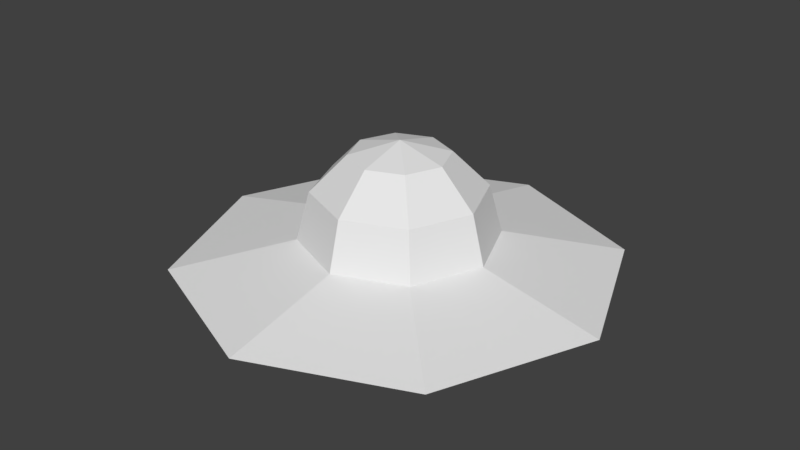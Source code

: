 # Source: ufo.blend  (saved by Blender 2.77.0; exported with 4.5.12 LTS)
import bpy
from mathutils import Matrix  # noqa: F401  (used for matrix-valued properties, if any)

bpy.ops.wm.read_factory_settings(use_empty=True)
scene = bpy.context.scene
scene.name = 'Scene'

# ---- collections
col_collection_1 = bpy.data.collections.new('Collection 1'); scene.collection.children.link(col_collection_1)

# ---- world
world_world = bpy.data.worlds.new('World'); scene.world = world_world
world_world.color = (0.05088, 0.05088, 0.05088)
world_world.use_sun_shadow = False
world_world.sun_shadow_jitter_overblur = 0.0
world_world.cycles.sampling_method = 'MANUAL'

# ---- meshes
me_sphere_006 = bpy.data.meshes.new('Sphere.006')
me_sphere_006.from_pydata([(-0.5, 0.0, 0.866), (-0.866, 0.0, 0.5), (-1.0, 0.0, -4.371e-08), (-1.593, -1.593, -0.271), (-2.384e-07, -5.96e-08, -0.7818), (-0.3536, 0.3536, 0.866), (-0.6124, 0.6124, 0.5), (-0.7071, 0.7071, -4.371e-08), (-1.068e-07, -2.252, -0.271), (-0.621, -7.79e-08, -0.7818), (-1.336e-07, 0.5, 0.866), (-1.634e-07, 0.866, 0.5), (-1.336e-07, 1.0, -4.371e-08), (1.593, -1.593, -0.271), (-0.4391, 0.4391, -0.7818), (-2.578e-07, -1.068e-07, 1.0), (0.3536, 0.3536, 0.866), (0.6124, 0.6124, 0.5), (0.7071, 0.7071, -4.371e-08), (2.252, -9.308e-09, -0.271), (-1.761e-07, 0.621, -0.7818), (0.4391, 0.4391, -0.7818), (0.5, -4.717e-08, 0.866), (0.866, 4.224e-08, 0.5), (1.0, 1.244e-08, -4.371e-08), (1.593, 1.593, -0.271), (0.621, -7.017e-08, -0.7818), (0.3536, -0.3536, 0.866), (0.6124, -0.6124, 0.5), (0.7071, -0.7071, -4.371e-08), (-3.972e-08, 2.252, -0.271), (0.4391, -0.4391, -0.7818), (-1.932e-07, -0.5, 0.866), (-1.038e-07, -0.866, 0.5), (-1.634e-07, -1.0, -4.371e-08), (-1.593, 1.593, -0.271), (-1.946e-07, -0.621, -0.7818), (-0.3536, -0.3536, 0.866), (-0.6124, -0.6124, 0.5), (-0.7071, -0.7071, -4.371e-08), (-2.252, -3.733e-08, -0.271), (-0.4391, -0.4391, -0.7818), (-2.384e-07, -5.96e-08, -0.7818), (-2.347e-07, -5.96e-08, -0.7818), (-2.384e-07, -5.96e-08, -0.7818), (-2.384e-07, -5.96e-08, -0.7818), (-2.384e-07, -5.96e-08, -0.7818), (-2.347e-07, -5.96e-08, -0.7818), (-2.384e-07, -5.96e-08, -0.7818)], [], [(9, 14, 42, 4), (1, 0, 5, 6), (21, 26, 45, 44), (2, 1, 6, 7), (0, 15, 5), (26, 31, 46, 45), (41, 9, 4, 48), (7, 6, 11, 12), (5, 15, 10), (36, 41, 48, 47), (20, 21, 44, 43), (6, 5, 10, 11), (14, 20, 43, 42), (12, 11, 17, 18), (10, 15, 16), (30, 25, 21, 20), (3, 40, 9, 41), (11, 10, 16, 17), (40, 35, 14, 9), (18, 17, 23, 24), (16, 15, 22), (35, 30, 20, 14), (13, 8, 36, 31), (17, 16, 22, 23), (24, 23, 28, 29), (22, 15, 27), (19, 13, 31, 26), (2, 7, 35, 40), (23, 22, 27, 28), (25, 19, 26, 21), (27, 15, 32), (24, 29, 13, 19), (18, 24, 19, 25), (28, 27, 32, 33), (8, 3, 41, 36), (29, 28, 33, 34), (12, 18, 25, 30), (7, 12, 30, 35), (33, 32, 37, 38), (34, 39, 3, 8), (34, 33, 38, 39), (32, 15, 37), (39, 2, 40, 3), (29, 34, 8, 13), (38, 37, 0, 1), (31, 36, 47, 46), (39, 38, 1, 2), (37, 15, 0)])
me_sphere_006.use_remesh_preserve_volume = False
me_sphere_006.use_remesh_preserve_attributes = False
me_sphere_006.use_mirror_vertex_groups = False
me_sphere_006.update()

# ---- objects
ob_ufo = bpy.data.objects.new('Ufo', me_sphere_006)

# ---- transforms, parenting, visibility, modifiers, constraints
ob_ufo.location = (0.0, 0.0, 0.5487)
ob_ufo.scale = (0.6918, 0.6918, 0.6918)
ob_ufo.lineart.crease_threshold = 0.0

# ---- collection membership
col_collection_1.objects.link(ob_ufo)

# ---- scene / render settings (as saved in the file)
scene.frame_start = 1; scene.frame_end = 250; scene.frame_set(1)
scene.render.engine = 'BLENDER_EEVEE_NEXT'
scene.render.resolution_percentage = 50
scene.render.dither_intensity = 0.0
scene.cycles.use_denoising = False
scene.cycles.samples = 128
scene.cycles.sampling_pattern = 'TABULATED_SOBOL'
scene.cycles.light_sampling_threshold = 0.0
scene.cycles.use_adaptive_sampling = False
scene.cycles.use_light_tree = False
scene.cycles.blur_glossy = 0.0
scene.cycles.sample_clamp_indirect = 0.0
scene.view_settings.view_transform = 'Standard'
bpy.context.view_layer.update()

# ---- added for rendering (the .blend has no active camera and no usable light): camera, sun
cam_auto = bpy.data.cameras.new('AutoCamera')
cam_auto.lens = 50.0
cam_auto.sensor_width = 36.0
cam_auto.clip_end = 1000.0
ob_auto_camera = bpy.data.objects.new('AutoCamera', cam_auto)
scene.collection.objects.link(ob_auto_camera)
ob_auto_camera.location = (4.23448, -5.08138, 4.01182)
ob_auto_camera.rotation_euler = (1.09748, -7.21219e-08, 0.694738)
scene.camera = ob_auto_camera
light_auto_sun = bpy.data.lights.new('AutoSun', 'SUN')
light_auto_sun.energy = 3.0
light_auto_sun.angle = 0.0523599
ob_auto_sun = bpy.data.objects.new('AutoSun', light_auto_sun)
scene.collection.objects.link(ob_auto_sun)
ob_auto_sun.rotation_euler = (0.872665, 0.174533, 0.523599)
bpy.context.view_layer.update()
